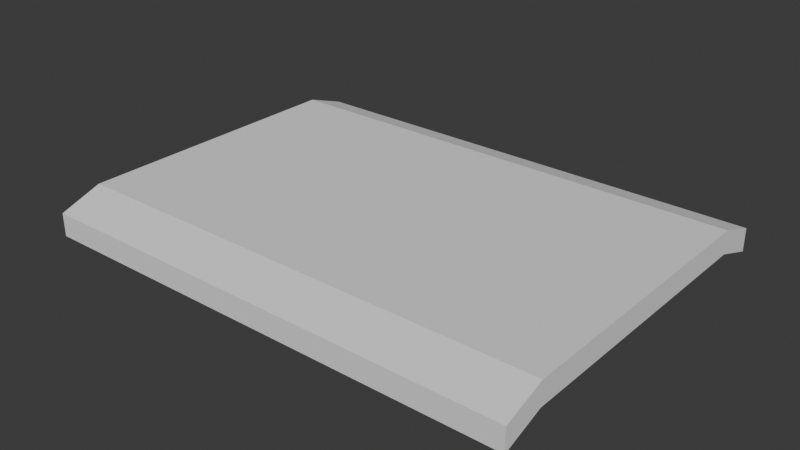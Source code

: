 # Source: tile.blend  (saved by Blender 5.3.31; exported with 4.5.12 LTS)
import bpy
from mathutils import Matrix  # noqa: F401  (used for matrix-valued properties, if any)

bpy.ops.wm.read_factory_settings(use_empty=True)
scene = bpy.context.scene
scene.name = 'Scene'

# ---- collections
col_collection = bpy.data.collections.new('Collection'); scene.collection.children.link(col_collection)

# ---- world
world_world = bpy.data.worlds.new('World'); scene.world = world_world
world_world.use_nodes = True; world_world.node_tree.nodes.clear()
_N = world_world.node_tree.nodes; _L = world_world.node_tree.links
n0 = _N.new('ShaderNodeOutputWorld'); n0.name = 'World Output'; n0.location = (200, 100)
n1 = _N.new('ShaderNodeBackground'); n1.name = 'Background'; n1.location = (-200, 100)
n1.inputs[0].default_value = (0.05088, 0.05088, 0.05088, 1.0)
_L.new(n1.outputs[0], n0.inputs[0])
n0.is_active_output = True
world_world.color = (0.05088, 0.05088, 0.05088)
world_world.sun_shadow_jitter_overblur = 0.0

# ---- meshes
me_cube_001 = bpy.data.meshes.new('Cube.001')
me_cube_001.from_pydata([(-1.0, -1.0, -0.1062), (-1.0, -1.0, -0.04323), (-1.0, 1.0, -0.1062), (-1.0, 1.0, -0.04323), (1.0, -1.0, -0.1062), (1.0, -1.0, -0.04323), (1.0, 1.0, -0.1062), (1.0, 1.0, -0.04323), (-1.0, -0.7729, -0.003923), (-1.0, 0.7729, -0.003923), (1.0, -0.7729, -0.06693), (1.0, 0.7729, -0.06693), (1.0, 0.7729, -0.003923), (1.0, -0.7729, -0.003923)], [], [(2, 3, 7, 6), (10, 13, 5, 4), (4, 5, 1, 0), (13, 8, 1, 5), (7, 3, 9, 12), (12, 9, 8, 13), (6, 7, 12, 11), (11, 12, 13, 10)])
_uv = me_cube_001.uv_layers.new(name='UVMap')
_uv.uv.foreach_set('vector', [0.6158, 0.5, 0.5717, 0.5, 0.5717, -2.499e-08, 0.6158, -2.692e-08, 0.5441, 0.5568, 0.5, 0.5568, 0.5275, 0.5, 0.5717, 0.5, 0.6158, 1.0, 0.5717, 1.0, 0.5717, 0.5, 0.6158, 0.5, 0.05677, 0.5, 0.05677, 1.0, 4.371e-08, 1.0, 2.186e-08, 0.5, 0.5, 0.5, 0.5, 1.0, 0.4432, 1.0, 0.4432, 0.5, 0.4432, 0.5, 0.4432, 1.0, 0.05677, 1.0, 0.05677, 0.5, 0.5717, 1.0, 0.5275, 1.0, 0.5, 0.9432, 0.5441, 0.9432, 0.5441, 0.9432, 0.5, 0.9432, 0.5, 0.5568, 0.5441, 0.5568])
me_cube_001.update()

# ---- objects
ob_cube = bpy.data.objects.new('Cube', me_cube_001)

# ---- transforms, parenting, visibility, modifiers, constraints
ob_cube.location = (0.0, 0.0, 0.0)
ob_cube.scale = (0.1325, 0.1, 0.2)
ob_cube.lock_scale = (True, True, True)

# ---- collection membership
col_collection.objects.link(ob_cube)

# ---- scene / render settings (as saved in the file)
scene.frame_start = 1; scene.frame_end = 250; scene.frame_set(1)
scene.render.engine = 'BLENDER_EEVEE_NEXT'
scene.render.bake_bias = 0.0
scene.render.bake_samples = 0
scene.render.compositor_device = 'GPU'
scene.eevee.use_volume_custom_range = False
scene.eevee.fast_gi_thickness_near = 0.1
scene.eevee.fast_gi_thickness_far = 0.0
scene.eevee.ray_tracing_options.screen_trace_thickness = 0.1
bpy.context.view_layer.update()

# ---- added for rendering (the .blend has no active camera and no usable light): camera, sun
cam_auto = bpy.data.cameras.new('AutoCamera')
cam_auto.lens = 50.0
cam_auto.sensor_width = 36.0
cam_auto.clip_end = 1000.0
ob_auto_camera = bpy.data.objects.new('AutoCamera', cam_auto)
scene.collection.objects.link(ob_auto_camera)
ob_auto_camera.location = (0.307759, -0.369311, 0.235191)
ob_auto_camera.rotation_euler = (1.09748, -7.21219e-08, 0.694738)
scene.camera = ob_auto_camera
light_auto_sun = bpy.data.lights.new('AutoSun', 'SUN')
light_auto_sun.energy = 3.0
light_auto_sun.angle = 0.0523599
ob_auto_sun = bpy.data.objects.new('AutoSun', light_auto_sun)
scene.collection.objects.link(ob_auto_sun)
ob_auto_sun.rotation_euler = (0.872665, 0.174533, 0.523599)
bpy.context.view_layer.update()
